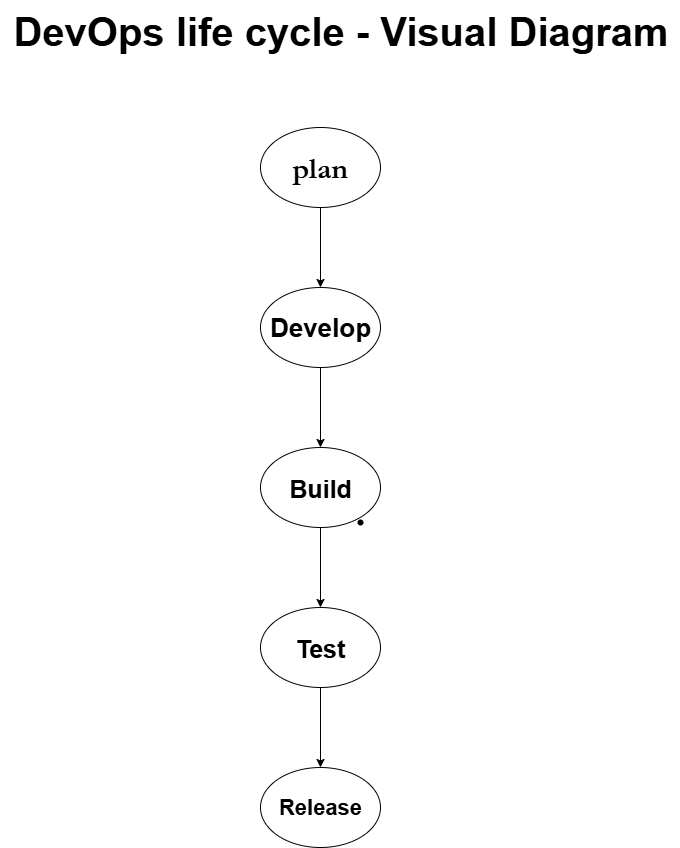

The diagram above was exported from draw.io. Its source (the exported page's mxGraphModel, read from the mxfile embedded in the PNG):
<mxGraphModel dx="1078" dy="1024" grid="1" gridSize="10" guides="1" tooltips="1" connect="1" arrows="1" fold="1" page="1" pageScale="1" pageWidth="850" pageHeight="1100" math="0" shadow="0">
  <root>
    <mxCell id="0" />
    <mxCell id="1" parent="0" />
    <mxCell id="Lxob45ukFEZHzZ1GsFvO-2" value="" style="shape=waypoint;sketch=0;size=6;pointerEvents=1;points=[];fillColor=default;resizable=0;rotatable=0;perimeter=centerPerimeter;snapToPoint=1;" parent="1" vertex="1">
      <mxGeometry x="420" y="525" width="20" height="20" as="geometry" />
    </mxCell>
    <mxCell id="wy0AFfxmgDqEGsGsIxfw-3" value="" style="edgeStyle=orthogonalEdgeStyle;rounded=0;orthogonalLoop=1;jettySize=auto;html=1;" edge="1" parent="1" source="wy0AFfxmgDqEGsGsIxfw-1" target="wy0AFfxmgDqEGsGsIxfw-4">
      <mxGeometry relative="1" as="geometry">
        <mxPoint x="390" y="340" as="targetPoint" />
      </mxGeometry>
    </mxCell>
    <mxCell id="wy0AFfxmgDqEGsGsIxfw-1" value="&amp;nbsp; &amp;nbsp; plan" style="ellipse;whiteSpace=wrap;html=1;fontStyle=1;align=left;fontFamily=Garamond;fontSize=30;horizontal=1;" vertex="1" parent="1">
      <mxGeometry x="330" y="140" width="120" height="80" as="geometry" />
    </mxCell>
    <mxCell id="wy0AFfxmgDqEGsGsIxfw-6" value="" style="edgeStyle=orthogonalEdgeStyle;rounded=0;orthogonalLoop=1;jettySize=auto;html=1;" edge="1" parent="1" source="wy0AFfxmgDqEGsGsIxfw-4" target="wy0AFfxmgDqEGsGsIxfw-7">
      <mxGeometry relative="1" as="geometry">
        <mxPoint x="390" y="500" as="targetPoint" />
      </mxGeometry>
    </mxCell>
    <mxCell id="wy0AFfxmgDqEGsGsIxfw-4" value="&lt;b&gt;Develop&lt;/b&gt;" style="ellipse;whiteSpace=wrap;html=1;fontSize=26;" vertex="1" parent="1">
      <mxGeometry x="330" y="300" width="120" height="80" as="geometry" />
    </mxCell>
    <mxCell id="wy0AFfxmgDqEGsGsIxfw-9" value="" style="edgeStyle=orthogonalEdgeStyle;rounded=0;orthogonalLoop=1;jettySize=auto;html=1;" edge="1" parent="1" source="wy0AFfxmgDqEGsGsIxfw-7" target="wy0AFfxmgDqEGsGsIxfw-10">
      <mxGeometry relative="1" as="geometry">
        <mxPoint x="390" y="660" as="targetPoint" />
      </mxGeometry>
    </mxCell>
    <mxCell id="wy0AFfxmgDqEGsGsIxfw-7" value="Build" style="ellipse;whiteSpace=wrap;html=1;fontStyle=1;fontSize=25;" vertex="1" parent="1">
      <mxGeometry x="330" y="460" width="120" height="80" as="geometry" />
    </mxCell>
    <mxCell id="wy0AFfxmgDqEGsGsIxfw-12" value="" style="edgeStyle=orthogonalEdgeStyle;rounded=0;orthogonalLoop=1;jettySize=auto;html=1;" edge="1" parent="1" source="wy0AFfxmgDqEGsGsIxfw-10" target="wy0AFfxmgDqEGsGsIxfw-13">
      <mxGeometry relative="1" as="geometry">
        <mxPoint x="390" y="820" as="targetPoint" />
      </mxGeometry>
    </mxCell>
    <mxCell id="wy0AFfxmgDqEGsGsIxfw-10" value="Test" style="ellipse;whiteSpace=wrap;html=1;fontSize=25;fontStyle=1" vertex="1" parent="1">
      <mxGeometry x="330" y="620" width="120" height="80" as="geometry" />
    </mxCell>
    <mxCell id="wy0AFfxmgDqEGsGsIxfw-13" value="Release" style="ellipse;whiteSpace=wrap;html=1;fontSize=22;fontStyle=1" vertex="1" parent="1">
      <mxGeometry x="330" y="780" width="120" height="80" as="geometry" />
    </mxCell>
    <mxCell id="wy0AFfxmgDqEGsGsIxfw-20" value="&lt;span style=&quot;font-size: 40px;&quot;&gt;&lt;b&gt;DevOps life cycle - Visual Diagram&lt;/b&gt;&lt;/span&gt;" style="text;html=1;align=center;verticalAlign=middle;resizable=0;points=[];autosize=1;strokeColor=none;fillColor=none;" vertex="1" parent="1">
      <mxGeometry x="70" y="13" width="680" height="60" as="geometry" />
    </mxCell>
  </root>
</mxGraphModel>